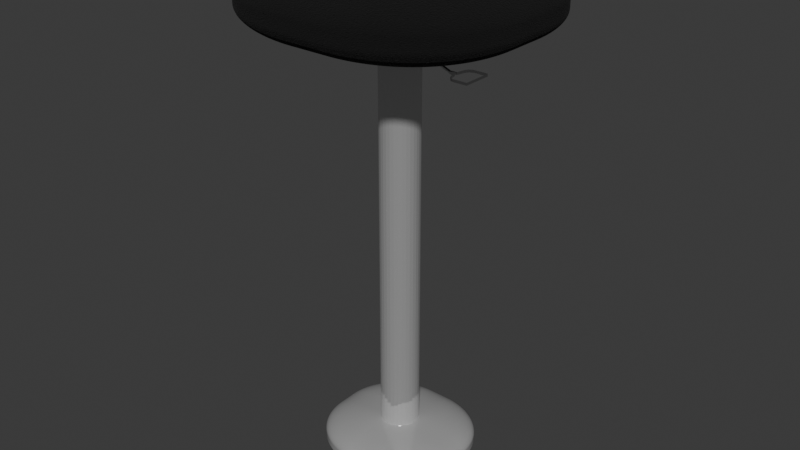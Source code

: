 # Source: Bar.Chair.blend  (saved by Blender 5.2.45; exported with 4.5.12 LTS)
import bpy
from mathutils import Matrix  # noqa: F401  (used for matrix-valued properties, if any)

bpy.ops.wm.read_factory_settings(use_empty=True)
scene = bpy.context.scene
scene.name = 'Scene'

# ---- collections
col_collection = bpy.data.collections.new('Collection'); scene.collection.children.link(col_collection)

# ---- materials (node trees are filled in below, after node groups)
mat_material_002 = bpy.data.materials.new('Material.002')
mat_material_004 = bpy.data.materials.new('Material.004')
mat_material_003 = bpy.data.materials.new('Material.003')
mat_material_005 = bpy.data.materials.new('Material.005')
mat_material_006 = bpy.data.materials.new('Material.006')

# ---- material node trees
mat_material_002.use_nodes = True; mat_material_002.node_tree.nodes.clear()
_N = mat_material_002.node_tree.nodes; _L = mat_material_002.node_tree.links
n0 = _N.new('ShaderNodeBsdfPrincipled'); n0.name = 'Principled BSDF'; n0.location = (-200, 100)
n0.inputs[0].default_value = (0.578, 0.578, 0.578, 1.0)
n0.inputs[2].default_value = 0.0
n0.inputs[3].default_value = 6.7
n0.inputs[10].default_value = 0.005
n1 = _N.new('ShaderNodeOutputMaterial'); n1.name = 'Material Output'; n1.location = (200, 100)
_L.new(n0.outputs[0], n1.inputs[0])
n1.is_active_output = True
mat_material_004.use_nodes = True; mat_material_004.node_tree.nodes.clear()
_N = mat_material_004.node_tree.nodes; _L = mat_material_004.node_tree.links
n0 = _N.new('ShaderNodeBsdfPrincipled'); n0.name = 'Principled BSDF'; n0.location = (-200, 100)
n0.inputs[0].default_value = (0.0, 0.0, 0.0, 1.0)
n0.inputs[2].default_value = 1.0
n0.inputs[10].default_value = 0.005
n1 = _N.new('ShaderNodeOutputMaterial'); n1.name = 'Material Output'; n1.location = (200, 100)
n2 = _N.new('ShaderNodeTexNoise'); n2.name = 'Noise Texture'; n2.location = (-463, 96)
n2.width = 160
n2.inputs[2].default_value = 160.8
n2.inputs[3].default_value = 15.0
n2.inputs[4].default_value = 0.0
n3 = _N.new('ShaderNodeBump'); n3.name = 'Bump'; n3.location = (-641, 106)
n3.inputs[1].default_value = 60.5
_L.new(n0.outputs[0], n1.inputs[0])
_L.new(n2.outputs[0], n3.inputs[3])
_L.new(n3.outputs[0], n0.inputs[5])
n1.is_active_output = True
mat_material_003.use_nodes = True; mat_material_003.node_tree.nodes.clear()
_N = mat_material_003.node_tree.nodes; _L = mat_material_003.node_tree.links
n0 = _N.new('ShaderNodeBsdfPrincipled'); n0.name = 'Principled BSDF'; n0.location = (-357, 49)
n0.inputs[0].default_value = (0.3828, 0.3828, 0.3828, 1.0)
n0.inputs[2].default_value = 0.0
n0.inputs[3].default_value = 2.4
n0.inputs[10].default_value = 0.005
n1 = _N.new('ShaderNodeOutputMaterial'); n1.name = 'Material Output'; n1.location = (43, 49)
_L.new(n0.outputs[0], n1.inputs[0])
n1.is_active_output = True
mat_material_005.use_nodes = True; mat_material_005.node_tree.nodes.clear()
_N = mat_material_005.node_tree.nodes; _L = mat_material_005.node_tree.links
n0 = _N.new('ShaderNodeBsdfPrincipled'); n0.name = 'Principled BSDF'; n0.location = (-384, 224)
n0.inputs[0].default_value = (0.3828, 0.3828, 0.3828, 1.0)
n0.inputs[1].default_value = 0.08
n0.inputs[2].default_value = 0.0
n0.inputs[3].default_value = 5.1
n0.inputs[10].default_value = 0.005
n1 = _N.new('ShaderNodeOutputMaterial'); n1.name = 'Material Output'; n1.location = (16, 224)
_L.new(n0.outputs[0], n1.inputs[0])
n1.is_active_output = True
mat_material_006.use_nodes = True; mat_material_006.node_tree.nodes.clear()
_N = mat_material_006.node_tree.nodes; _L = mat_material_006.node_tree.links
n0 = _N.new('ShaderNodeBsdfPrincipled'); n0.name = 'Principled BSDF'; n0.location = (-527, 32)
n0.inputs[0].default_value = (0.3828, 0.3828, 0.3828, 1.0)
n0.inputs[1].default_value = 0.08
n0.inputs[2].default_value = 0.0
n0.inputs[3].default_value = 5.1
n0.inputs[10].default_value = 0.005
n1 = _N.new('ShaderNodeOutputMaterial'); n1.name = 'Material Output'; n1.location = (-127, 32)
_L.new(n0.outputs[0], n1.inputs[0])
n1.is_active_output = True

# ---- world
world_world = bpy.data.worlds.new('World'); scene.world = world_world
world_world.use_nodes = True; world_world.node_tree.nodes.clear()
_N = world_world.node_tree.nodes; _L = world_world.node_tree.links
n0 = _N.new('ShaderNodeOutputWorld'); n0.name = 'World Output'; n0.location = (200, 100)
n1 = _N.new('ShaderNodeBackground'); n1.name = 'Background'; n1.location = (-200, 100)
n1.inputs[0].default_value = (0.05088, 0.05088, 0.05088, 1.0)
_L.new(n1.outputs[0], n0.inputs[0])
n0.is_active_output = True
world_world.color = (0.05088, 0.05088, 0.05088)
world_world.sun_shadow_jitter_overblur = 0.0

# ---- meshes
me_cylinder = bpy.data.meshes.new('Cylinder')
me_cylinder.from_pydata([(0.0, 1.0, -1.0), (0.0, 1.0, 1.0), (0.1951, 0.9808, -1.0), (0.1951, 0.9808, 1.0), (0.3827, 0.9239, -1.0), (0.3827, 0.9239, 1.0), (0.5556, 0.8315, -1.0), (0.5556, 0.8315, 1.0), (0.7071, 0.7071, -1.0), (0.7071, 0.7071, 1.0), (0.8315, 0.5556, -1.0), (0.8315, 0.5556, 1.0), (0.9239, 0.3827, -1.0), (0.9239, 0.3827, 1.0), (0.9808, 0.1951, -1.0), (0.9808, 0.1951, 1.0), (1.0, 0.0, -1.0), (1.0, 0.0, 1.0), (0.9808, -0.1951, -1.0), (0.9808, -0.1951, 1.0), (0.9239, -0.3827, -1.0), (0.9239, -0.3827, 1.0), (0.8315, -0.5556, -1.0), (0.8315, -0.5556, 1.0), (0.7071, -0.7071, -1.0), (0.7071, -0.7071, 1.0), (0.5556, -0.8315, -1.0), (0.5556, -0.8315, 1.0), (0.3827, -0.9239, -1.0), (0.3827, -0.9239, 1.0), (0.1951, -0.9808, -1.0), (0.1951, -0.9808, 1.0), (0.0, -1.0, -1.0), (0.0, -1.0, 1.0), (-0.1951, -0.9808, -1.0), (-0.1951, -0.9808, 1.0), (-0.3827, -0.9239, -1.0), (-0.3827, -0.9239, 1.0), (-0.5556, -0.8315, -1.0), (-0.5556, -0.8315, 1.0), (-0.7071, -0.7071, -1.0), (-0.7071, -0.7071, 1.0), (-0.8315, -0.5556, -1.0), (-0.8315, -0.5556, 1.0), (-0.9239, -0.3827, -1.0), (-0.9239, -0.3827, 1.0), (-0.9808, -0.1951, -1.0), (-0.9808, -0.1951, 1.0), (-1.0, 0.0, -1.0), (-1.0, 0.0, 1.0), (-0.9808, 0.1951, -1.0), (-0.9808, 0.1951, 1.0), (-0.9239, 0.3827, -1.0), (-0.9239, 0.3827, 1.0), (-0.8315, 0.5556, -1.0), (-0.8315, 0.5556, 1.0), (-0.7071, 0.7071, -1.0), (-0.7071, 0.7071, 1.0), (-0.5556, 0.8315, -1.0), (-0.5556, 0.8315, 1.0), (-0.3827, 0.9239, -1.0), (-0.3827, 0.9239, 1.0), (-0.1951, 0.9808, -1.0), (-0.1951, 0.9808, 1.0)], [], [(0, 1, 3, 2), (2, 3, 5, 4), (4, 5, 7, 6), (6, 7, 9, 8), (8, 9, 11, 10), (10, 11, 13, 12), (12, 13, 15, 14), (14, 15, 17, 16), (16, 17, 19, 18), (18, 19, 21, 20), (20, 21, 23, 22), (22, 23, 25, 24), (24, 25, 27, 26), (26, 27, 29, 28), (28, 29, 31, 30), (30, 31, 33, 32), (32, 33, 35, 34), (34, 35, 37, 36), (36, 37, 39, 38), (38, 39, 41, 40), (40, 41, 43, 42), (42, 43, 45, 44), (44, 45, 47, 46), (46, 47, 49, 48), (48, 49, 51, 50), (50, 51, 53, 52), (52, 53, 55, 54), (54, 55, 57, 56), (56, 57, 59, 58), (58, 59, 61, 60), (3, 1, 63, 61, 59, 57, 55, 53, 51, 49, 47, 45, 43, 41, 39, 37, 35, 33, 31, 29, 27, 25, 23, 21, 19, 17, 15, 13, 11, 9, 7, 5), (60, 61, 63, 62), (62, 63, 1, 0), (0, 2, 4, 6, 8, 10, 12, 14, 16, 18, 20, 22, 24, 26, 28, 30, 32, 34, 36, 38, 40, 42, 44, 46, 48, 50, 52, 54, 56, 58, 60, 62)])
_uv = me_cylinder.uv_layers.new(name='UVMap')
_uv.uv.foreach_set('vector', [1.0, 0.5, 1.0, 1.0, 0.9688, 1.0, 0.9688, 0.5, 0.9688, 0.5, 0.9688, 1.0, 0.9375, 1.0, 0.9375, 0.5, 0.9375, 0.5, 0.9375, 1.0, 0.9062, 1.0, 0.9062, 0.5, 0.9062, 0.5, 0.9062, 1.0, 0.875, 1.0, 0.875, 0.5, 0.875, 0.5, 0.875, 1.0, 0.8438, 1.0, 0.8438, 0.5, 0.8438, 0.5, 0.8438, 1.0, 0.8125, 1.0, 0.8125, 0.5, 0.8125, 0.5, 0.8125, 1.0, 0.7812, 1.0, 0.7812, 0.5, 0.7812, 0.5, 0.7812, 1.0, 0.75, 1.0, 0.75, 0.5, 0.75, 0.5, 0.75, 1.0, 0.7188, 1.0, 0.7188, 0.5, 0.7188, 0.5, 0.7188, 1.0, 0.6875, 1.0, 0.6875, 0.5, 0.6875, 0.5, 0.6875, 1.0, 0.6562, 1.0, 0.6562, 0.5, 0.6562, 0.5, 0.6562, 1.0, 0.625, 1.0, 0.625, 0.5, 0.625, 0.5, 0.625, 1.0, 0.5938, 1.0, 0.5938, 0.5, 0.5938, 0.5, 0.5938, 1.0, 0.5625, 1.0, 0.5625, 0.5, 0.5625, 0.5, 0.5625, 1.0, 0.5312, 1.0, 0.5312, 0.5, 0.5312, 0.5, 0.5312, 1.0, 0.5, 1.0, 0.5, 0.5, 0.5, 0.5, 0.5, 1.0, 0.4688, 1.0, 0.4688, 0.5, 0.4688, 0.5, 0.4688, 1.0, 0.4375, 1.0, 0.4375, 0.5, 0.4375, 0.5, 0.4375, 1.0, 0.4062, 1.0, 0.4062, 0.5, 0.4062, 0.5, 0.4062, 1.0, 0.375, 1.0, 0.375, 0.5, 0.375, 0.5, 0.375, 1.0, 0.3438, 1.0, 0.3438, 0.5, 0.3438, 0.5, 0.3438, 1.0, 0.3125, 1.0, 0.3125, 0.5, 0.3125, 0.5, 0.3125, 1.0, 0.2812, 1.0, 0.2812, 0.5, 0.2812, 0.5, 0.2812, 1.0, 0.25, 1.0, 0.25, 0.5, 0.25, 0.5, 0.25, 1.0, 0.2188, 1.0, 0.2188, 0.5, 0.2188, 0.5, 0.2188, 1.0, 0.1875, 1.0, 0.1875, 0.5, 0.1875, 0.5, 0.1875, 1.0, 0.1562, 1.0, 0.1562, 0.5, 0.1562, 0.5, 0.1562, 1.0, 0.125, 1.0, 0.125, 0.5, 0.125, 0.5, 0.125, 1.0, 0.09375, 1.0, 0.09375, 0.5, 0.09375, 0.5, 0.09375, 1.0, 0.0625, 1.0, 0.0625, 0.5, 0.2968, 0.4854, 0.25, 0.49, 0.2032, 0.4854, 0.1582, 0.4717, 0.1167, 0.4496, 0.08029, 0.4197, 0.05045, 0.3833, 0.02827, 0.3418, 0.01461, 0.2968, 0.01, 0.25, 0.01461, 0.2032, 0.02827, 0.1582, 0.05045, 0.1167, 0.08029, 0.08029, 0.1167, 0.05045, 0.1582, 0.02827, 0.2032, 0.01461, 0.25, 0.01, 0.2968, 0.01461, 0.3418, 0.02827, 0.3833, 0.05045, 0.4197, 0.08029, 0.4496, 0.1167, 0.4717, 0.1582, 0.4854, 0.2032, 0.49, 0.25, 0.4854, 0.2968, 0.4717, 0.3418, 0.4496, 0.3833, 0.4197, 0.4197, 0.3833, 0.4496, 0.3418, 0.4717, 0.0625, 0.5, 0.0625, 1.0, 0.03125, 1.0, 0.03125, 0.5, 0.03125, 0.5, 0.03125, 1.0, 0.0, 1.0, 0.0, 0.5, 0.75, 0.49, 0.7968, 0.4854, 0.8418, 0.4717, 0.8833, 0.4496, 0.9197, 0.4197, 0.9496, 0.3833, 0.9717, 0.3418, 0.9854, 0.2968, 0.99, 0.25, 0.9854, 0.2032, 0.9717, 0.1582, 0.9496, 0.1167, 0.9197, 0.08029, 0.8833, 0.05045, 0.8418, 0.02827, 0.7968, 0.01461, 0.75, 0.01, 0.7032, 0.01461, 0.6582, 0.02827, 0.6167, 0.05045, 0.5803, 0.08029, 0.5504, 0.1167, 0.5283, 0.1582, 0.5146, 0.2032, 0.51, 0.25, 0.5146, 0.2968, 0.5283, 0.3418, 0.5504, 0.3833, 0.5803, 0.4197, 0.6167, 0.4496, 0.6582, 0.4717, 0.7032, 0.4854])
me_cylinder.materials.append(mat_material_002)
me_cylinder.update()
me_cube_005 = bpy.data.meshes.new('Cube.005')
me_cube_005.from_pydata([(-1.0, -1.0, -1.0), (-1.0, -1.0, 1.0), (-1.0, 1.0, -1.0), (-1.0, 1.0, 1.0), (1.0, -1.0, -1.0), (1.0, -1.0, 1.0), (1.0, 1.0, -1.0), (1.0, 1.0, 1.0)], [], [(0, 1, 3, 2), (2, 3, 7, 6), (6, 7, 5, 4), (4, 5, 1, 0), (2, 6, 4, 0), (7, 3, 1, 5)])
_uv = me_cube_005.uv_layers.new(name='UVMap')
_uv.uv.foreach_set('vector', [0.375, 0.0, 0.625, 0.0, 0.625, 0.25, 0.375, 0.25, 0.375, 0.25, 0.625, 0.25, 0.625, 0.5, 0.375, 0.5, 0.375, 0.5, 0.625, 0.5, 0.625, 0.75, 0.375, 0.75, 0.375, 0.75, 0.625, 0.75, 0.625, 1.0, 0.375, 1.0, 0.125, 0.5, 0.375, 0.5, 0.375, 0.75, 0.125, 0.75, 0.625, 0.5, 0.875, 0.5, 0.875, 0.75, 0.625, 0.75])
me_cube_005.materials.append(mat_material_004)
me_cube_005.update()
me_cube_007 = bpy.data.meshes.new('Cube.007')
me_cube_007.from_pydata([(-1.0, -1.0, -1.0), (-1.0, -1.0, 1.0), (-1.0, 1.0, -1.0), (-1.0, 1.0, 1.0), (1.0, -1.0, -1.0), (1.0, -1.0, 1.0), (1.0, 1.0, -1.0), (1.0, 1.0, 1.0)], [], [(0, 1, 3, 2), (2, 3, 7, 6), (6, 7, 5, 4), (4, 5, 1, 0), (2, 6, 4, 0), (7, 3, 1, 5)])
_uv = me_cube_007.uv_layers.new(name='UVMap')
_uv.uv.foreach_set('vector', [0.375, 0.0, 0.625, 0.0, 0.625, 0.25, 0.375, 0.25, 0.375, 0.25, 0.625, 0.25, 0.625, 0.5, 0.375, 0.5, 0.375, 0.5, 0.625, 0.5, 0.625, 0.75, 0.375, 0.75, 0.375, 0.75, 0.625, 0.75, 0.625, 1.0, 0.375, 1.0, 0.125, 0.5, 0.375, 0.5, 0.375, 0.75, 0.125, 0.75, 0.625, 0.5, 0.875, 0.5, 0.875, 0.75, 0.625, 0.75])
me_cube_007.materials.append(mat_material_003)
me_cube_007.update()
me_cylinder_001 = bpy.data.meshes.new('Cylinder.001')
me_cylinder_001.from_pydata([(-0.01118, 0.9989, -1.0), (0.0, 1.0, 1.0), (0.1727, 0.8683, -1.0), (0.1951, 0.9808, 1.0), (0.3388, 0.818, -1.0), (0.3827, 0.9239, 1.0), (0.4919, 0.7361, -1.0), (0.5556, 0.8315, 1.0), (0.626, 0.626, -1.0), (0.7071, 0.7071, 1.0), (0.7361, 0.4919, -1.0), (0.8315, 0.5556, 1.0), (0.818, 0.3388, -1.0), (0.9239, 0.3827, 1.0), (0.8683, 0.1727, -1.0), (0.9808, 0.1951, 1.0), (0.8854, 0.0, -1.0), (1.0, 0.0, 1.0), (0.8683, -0.1727, -1.0), (0.9808, -0.1951, 1.0), (0.818, -0.3388, -1.0), (0.9239, -0.3827, 1.0), (0.7361, -0.4919, -1.0), (0.8315, -0.5556, 1.0), (0.626, -0.626, -1.0), (0.7071, -0.7071, 1.0), (0.4919, -0.7361, -1.0), (0.5556, -0.8315, 1.0), (0.3388, -0.818, -1.0), (0.3827, -0.9239, 1.0), (0.1727, -0.8683, -1.0), (0.1951, -0.9808, 1.0), (0.0, -0.8854, -1.0), (0.0, -1.0, 1.0), (-0.1727, -0.8683, -1.0), (-0.1951, -0.9808, 1.0), (-0.3388, -0.818, -1.0), (-0.3827, -0.9239, 1.0), (-0.4919, -0.7361, -1.0), (-0.5556, -0.8315, 1.0), (-0.626, -0.626, -1.0), (-0.7071, -0.7071, 1.0), (-0.7361, -0.4919, -1.0), (-0.8315, -0.5556, 1.0), (-0.818, -0.3388, -1.0), (-0.9239, -0.3827, 1.0), (-0.8683, -0.1727, -1.0), (-0.9808, -0.1951, 1.0), (-0.8854, 0.0, -1.0), (-1.0, 0.0, 1.0), (-0.9775, 0.2058, -1.0), (-0.9808, 0.1951, 1.0), (-0.9239, 0.3827, -1.0), (-0.9239, 0.3827, 1.0), (-0.8368, 0.5457, -1.0), (-0.8315, 0.5556, 1.0), (-0.6984, 0.7142, -1.0), (-0.7071, 0.7071, 1.0), (-0.5556, 0.8315, -1.0), (-0.5556, 0.8315, 1.0), (-0.3827, 0.9239, -1.0), (-0.3827, 0.9239, 1.0), (-0.1951, 0.9808, -1.0), (-0.1951, 0.9808, 1.0), (0.0, 1.0, -0.9342), (0.1951, 0.9808, -0.9342), (0.3827, 0.9239, -0.9342), (0.5556, 0.8315, -0.9342), (0.7071, 0.7071, -0.9342), (0.8315, 0.5556, -0.9342), (0.9239, 0.3827, -0.9342), (0.9808, 0.1951, -0.9342), (1.0, 0.0, -0.9342), (0.9808, -0.1951, -0.9342), (0.9239, -0.3827, -0.9342), (0.8315, -0.5556, -0.9342), (0.7071, -0.7071, -0.9342), (0.5556, -0.8315, -0.9342), (0.3827, -0.9239, -0.9342), (0.1951, -0.9808, -0.9342), (0.0, -1.0, -0.9342), (-0.1951, -0.9808, -0.9342), (-0.3827, -0.9239, -0.9342), (-0.5556, -0.8315, -0.9342), (-0.7071, -0.7071, -0.9342), (-0.8315, -0.5556, -0.9342), (-0.9239, -0.3827, -0.9342), (-0.9808, -0.1951, -0.9342), (-1.0, 0.0, -0.9342), (-0.9808, 0.1951, -0.9342), (-0.9239, 0.3827, -0.9342), (-0.8315, 0.5556, -0.9342), (-0.7071, 0.7071, -0.9342), (-0.5556, 0.8315, -0.9342), (-0.3827, 0.9239, -0.9342), (-0.1951, 0.9808, -0.9342)], [], [(64, 1, 3, 65), (65, 3, 5, 66), (66, 5, 7, 67), (67, 7, 9, 68), (68, 9, 11, 69), (69, 11, 13, 70), (70, 13, 15, 71), (71, 15, 17, 72), (72, 17, 19, 73), (73, 19, 21, 74), (74, 21, 23, 75), (75, 23, 25, 76), (76, 25, 27, 77), (77, 27, 29, 78), (78, 29, 31, 79), (79, 31, 33, 80), (80, 33, 35, 81), (81, 35, 37, 82), (82, 37, 39, 83), (83, 39, 41, 84), (84, 41, 43, 85), (85, 43, 45, 86), (86, 45, 47, 87), (87, 47, 49, 88), (88, 49, 51, 89), (89, 51, 53, 90), (90, 53, 55, 91), (91, 55, 57, 92), (92, 57, 59, 93), (93, 59, 61, 94), (3, 1, 63, 61, 59, 57, 55, 53, 51, 49, 47, 45, 43, 41, 39, 37, 35, 33, 31, 29, 27, 25, 23, 21, 19, 17, 15, 13, 11, 9, 7, 5), (94, 61, 63, 95), (95, 63, 1, 64), (0, 2, 4, 6, 8, 10, 12, 14, 16, 18, 20, 22, 24, 26, 28, 30, 32, 34, 36, 38, 40, 42, 44, 46, 48, 50, 52, 54, 56, 58, 60, 62), (62, 95, 64, 0), (60, 94, 95, 62), (58, 93, 94, 60), (56, 92, 93, 58), (54, 91, 92, 56), (52, 90, 91, 54), (50, 89, 90, 52), (48, 88, 89, 50), (46, 87, 88, 48), (44, 86, 87, 46), (42, 85, 86, 44), (40, 84, 85, 42), (38, 83, 84, 40), (36, 82, 83, 38), (34, 81, 82, 36), (32, 80, 81, 34), (30, 79, 80, 32), (28, 78, 79, 30), (26, 77, 78, 28), (24, 76, 77, 26), (22, 75, 76, 24), (20, 74, 75, 22), (18, 73, 74, 20), (16, 72, 73, 18), (14, 71, 72, 16), (12, 70, 71, 14), (10, 69, 70, 12), (8, 68, 69, 10), (6, 67, 68, 8), (4, 66, 67, 6), (2, 65, 66, 4), (0, 64, 65, 2)])
_uv = me_cylinder_001.uv_layers.new(name='UVMap')
_uv.uv.foreach_set('vector', [1.0, 0.5165, 1.0, 1.0, 0.9688, 1.0, 0.9688, 0.5165, 0.9688, 0.5165, 0.9688, 1.0, 0.9375, 1.0, 0.9375, 0.5165, 0.9375, 0.5165, 0.9375, 1.0, 0.9062, 1.0, 0.9062, 0.5165, 0.9062, 0.5165, 0.9062, 1.0, 0.875, 1.0, 0.875, 0.5165, 0.875, 0.5165, 0.875, 1.0, 0.8438, 1.0, 0.8438, 0.5165, 0.8438, 0.5165, 0.8438, 1.0, 0.8125, 1.0, 0.8125, 0.5165, 0.8125, 0.5165, 0.8125, 1.0, 0.7812, 1.0, 0.7812, 0.5165, 0.7812, 0.5165, 0.7812, 1.0, 0.75, 1.0, 0.75, 0.5165, 0.75, 0.5165, 0.75, 1.0, 0.7188, 1.0, 0.7188, 0.5165, 0.7188, 0.5165, 0.7188, 1.0, 0.6875, 1.0, 0.6875, 0.5165, 0.6875, 0.5165, 0.6875, 1.0, 0.6562, 1.0, 0.6562, 0.5165, 0.6562, 0.5165, 0.6562, 1.0, 0.625, 1.0, 0.625, 0.5165, 0.625, 0.5165, 0.625, 1.0, 0.5938, 1.0, 0.5938, 0.5165, 0.5938, 0.5165, 0.5938, 1.0, 0.5625, 1.0, 0.5625, 0.5165, 0.5625, 0.5165, 0.5625, 1.0, 0.5312, 1.0, 0.5312, 0.5165, 0.5312, 0.5165, 0.5312, 1.0, 0.5, 1.0, 0.5, 0.5165, 0.5, 0.5165, 0.5, 1.0, 0.4688, 1.0, 0.4688, 0.5165, 0.4688, 0.5165, 0.4688, 1.0, 0.4375, 1.0, 0.4375, 0.5165, 0.4375, 0.5165, 0.4375, 1.0, 0.4062, 1.0, 0.4062, 0.5165, 0.4062, 0.5165, 0.4062, 1.0, 0.375, 1.0, 0.375, 0.5165, 0.375, 0.5165, 0.375, 1.0, 0.3438, 1.0, 0.3438, 0.5165, 0.3438, 0.5165, 0.3438, 1.0, 0.3125, 1.0, 0.3125, 0.5165, 0.3125, 0.5165, 0.3125, 1.0, 0.2812, 1.0, 0.2812, 0.5165, 0.2812, 0.5165, 0.2812, 1.0, 0.25, 1.0, 0.25, 0.5165, 0.25, 0.5165, 0.25, 1.0, 0.2188, 1.0, 0.2188, 0.5165, 0.2188, 0.5165, 0.2188, 1.0, 0.1875, 1.0, 0.1875, 0.5165, 0.1875, 0.5165, 0.1875, 1.0, 0.1562, 1.0, 0.1562, 0.5165, 0.1562, 0.5165, 0.1562, 1.0, 0.125, 1.0, 0.125, 0.5165, 0.125, 0.5165, 0.125, 1.0, 0.09375, 1.0, 0.09375, 0.5165, 0.09375, 0.5165, 0.09375, 1.0, 0.0625, 1.0, 0.0625, 0.5165, 0.2968, 0.4854, 0.25, 0.49, 0.2032, 0.4854, 0.1582, 0.4717, 0.1167, 0.4496, 0.08029, 0.4197, 0.05045, 0.3833, 0.02827, 0.3418, 0.01461, 0.2968, 0.01, 0.25, 0.01461, 0.2032, 0.02827, 0.1582, 0.05045, 0.1167, 0.08029, 0.08029, 0.1167, 0.05045, 0.1582, 0.02827, 0.2032, 0.01461, 0.25, 0.01, 0.2968, 0.01461, 0.3418, 0.02827, 0.3833, 0.05045, 0.4197, 0.08029, 0.4496, 0.1167, 0.4717, 0.1582, 0.4854, 0.2032, 0.49, 0.25, 0.4854, 0.2968, 0.4717, 0.3418, 0.4496, 0.3833, 0.4197, 0.4197, 0.3833, 0.4496, 0.3418, 0.4717, 0.0625, 0.5165, 0.0625, 1.0, 0.03125, 1.0, 0.03125, 0.5165, 0.03125, 0.5165, 0.03125, 1.0, 0.0, 1.0, 0.0, 0.5165, 0.7473, 0.4897, 0.7915, 0.4584, 0.8313, 0.4463, 0.868, 0.4267, 0.9002, 0.4002, 0.9267, 0.368, 0.9463, 0.3313, 0.9584, 0.2915, 0.9625, 0.25, 0.9584, 0.2085, 0.9463, 0.1687, 0.9267, 0.132, 0.9002, 0.09975, 0.868, 0.07333, 0.8313, 0.05369, 0.7915, 0.0416, 0.75, 0.03752, 0.7085, 0.0416, 0.6687, 0.05369, 0.632, 0.07333, 0.5998, 0.09975, 0.5733, 0.132, 0.5537, 0.1687, 0.5416, 0.2085, 0.5375, 0.25, 0.5154, 0.2994, 0.5283, 0.3418, 0.5492, 0.381, 0.5824, 0.4214, 0.6167, 0.4496, 0.6582, 0.4717, 0.7032, 0.4854, 0.03125, 0.5, 0.03125, 0.5165, 0.0, 0.5165, 0.001791, 0.5, 0.0625, 0.5, 0.0625, 0.5165, 0.03125, 0.5165, 0.03125, 0.5, 0.09375, 0.5, 0.09375, 0.5165, 0.0625, 0.5165, 0.0625, 0.5, 0.1232, 0.5, 0.125, 0.5165, 0.09375, 0.5165, 0.09375, 0.5, 0.158, 0.5, 0.1562, 0.5165, 0.125, 0.5165, 0.1232, 0.5, 0.1875, 0.5, 0.1875, 0.5165, 0.1562, 0.5165, 0.158, 0.5, 0.217, 0.5, 0.2188, 0.5165, 0.1875, 0.5165, 0.1875, 0.5, 0.25, 0.5, 0.25, 0.5165, 0.2188, 0.5165, 0.217, 0.5, 0.2812, 0.5, 0.2812, 0.5165, 0.25, 0.5165, 0.25, 0.5, 0.3125, 0.5, 0.3125, 0.5165, 0.2812, 0.5165, 0.2812, 0.5, 0.3438, 0.5, 0.3438, 0.5165, 0.3125, 0.5165, 0.3125, 0.5, 0.375, 0.5, 0.375, 0.5165, 0.3438, 0.5165, 0.3438, 0.5, 0.4062, 0.5, 0.4062, 0.5165, 0.375, 0.5165, 0.375, 0.5, 0.4375, 0.5, 0.4375, 0.5165, 0.4062, 0.5165, 0.4062, 0.5, 0.4688, 0.5, 0.4688, 0.5165, 0.4375, 0.5165, 0.4375, 0.5, 0.5, 0.5, 0.5, 0.5165, 0.4688, 0.5165, 0.4688, 0.5, 0.5312, 0.5, 0.5312, 0.5165, 0.5, 0.5165, 0.5, 0.5, 0.5625, 0.5, 0.5625, 0.5165, 0.5312, 0.5165, 0.5312, 0.5, 0.5938, 0.5, 0.5938, 0.5165, 0.5625, 0.5165, 0.5625, 0.5, 0.625, 0.5, 0.625, 0.5165, 0.5938, 0.5165, 0.5938, 0.5, 0.6562, 0.5, 0.6562, 0.5165, 0.625, 0.5165, 0.625, 0.5, 0.6875, 0.5, 0.6875, 0.5165, 0.6562, 0.5165, 0.6562, 0.5, 0.7188, 0.5, 0.7188, 0.5165, 0.6875, 0.5165, 0.6875, 0.5, 0.75, 0.5, 0.75, 0.5165, 0.7188, 0.5165, 0.7188, 0.5, 0.7812, 0.5, 0.7812, 0.5165, 0.75, 0.5165, 0.75, 0.5, 0.8125, 0.5, 0.8125, 0.5165, 0.7812, 0.5165, 0.7812, 0.5, 0.8438, 0.5, 0.8438, 0.5165, 0.8125, 0.5165, 0.8125, 0.5, 0.875, 0.5, 0.875, 0.5165, 0.8438, 0.5165, 0.8438, 0.5, 0.9062, 0.5, 0.9062, 0.5165, 0.875, 0.5165, 0.875, 0.5, 0.9375, 0.5, 0.9375, 0.5165, 0.9062, 0.5165, 0.9062, 0.5, 0.9688, 0.5, 0.9688, 0.5165, 0.9375, 0.5165, 0.9375, 0.5, 1.002, 0.5, 1.0, 0.5165, 0.9688, 0.5165, 0.9688, 0.5])
me_cylinder_001.materials.append(mat_material_005)
me_cylinder_001.update()
me_cube_008 = bpy.data.meshes.new('Cube.008')
me_cube_008.from_pydata([(-0.9172, -0.09934, -0.5222), (-0.9172, -0.09934, 0.9066), (-0.9172, 0.09934, -0.5222), (-0.9172, 0.09934, 0.9066), (1.0, -1.0, -1.0), (1.0, -1.0, 1.0), (1.0, 1.0, -1.0), (1.0, 1.0, 1.0), (0.0, 1.0, -1.0), (0.0, 1.0, 1.0), (0.0, -1.0, -1.0), (0.0, -1.0, 1.0), (-0.5, 0.06967, -1.0), (-0.5, -0.05978, 1.0), (-0.5, 0.06967, 1.0), (-0.5, -0.09934, -1.0), (0.5, 1.0, 1.0), (0.5, -1.0, -1.0), (0.5, 1.0, -1.0), (0.5, -1.0, 1.0), (-0.25, 0.8777, 1.0), (-0.25, -0.8777, -1.0), (-0.25, 0.8777, -1.0), (-0.25, -0.8777, 1.0), (-0.375, 0.6566, -1.0), (-0.375, -0.6467, 1.0), (-0.375, 0.6566, 1.0), (-0.375, -0.6467, -1.0), (-0.75, 0.09934, -1.0), (-0.75, -0.09934, 1.0), (-0.75, 0.09934, 1.0), (-0.75, -0.09934, -1.0)], [], [(0, 1, 3, 2), (18, 16, 7, 6), (6, 7, 5, 4), (31, 29, 1, 0), (17, 19, 11, 10), (22, 20, 9, 8), (28, 30, 14, 12), (27, 25, 13, 15), (4, 5, 19, 17), (8, 9, 16, 18), (10, 11, 23, 21), (24, 26, 20, 22), (12, 14, 26, 24), (21, 23, 25, 27), (2, 3, 30, 28), (15, 13, 29, 31)])
_uv = me_cube_008.uv_layers.new(name='UVMap')
_uv.uv.foreach_set('vector', [0.375, 0.0, 0.625, 0.0, 0.625, 0.25, 0.375, 0.25, 0.375, 0.4375, 0.625, 0.4375, 0.625, 0.5, 0.375, 0.5, 0.375, 0.5, 0.625, 0.5, 0.625, 0.75, 0.375, 0.75, 0.375, 0.9688, 0.625, 0.9688, 0.625, 1.0, 0.375, 1.0, 0.375, 0.8125, 0.625, 0.8125, 0.625, 0.875, 0.375, 0.875, 0.375, 0.3438, 0.625, 0.3438, 0.625, 0.375, 0.375, 0.375, 0.375, 0.2812, 0.625, 0.2812, 0.625, 0.3125, 0.375, 0.3125, 0.375, 0.9219, 0.625, 0.9219, 0.625, 0.9375, 0.375, 0.9375, 0.375, 0.75, 0.625, 0.75, 0.625, 0.8125, 0.375, 0.8125, 0.375, 0.375, 0.625, 0.375, 0.625, 0.4375, 0.375, 0.4375, 0.375, 0.875, 0.625, 0.875, 0.625, 0.9062, 0.375, 0.9062, 0.375, 0.3281, 0.625, 0.3281, 0.625, 0.3438, 0.375, 0.3438, 0.375, 0.3125, 0.625, 0.3125, 0.625, 0.3281, 0.375, 0.3281, 0.375, 0.9062, 0.625, 0.9062, 0.625, 0.9219, 0.375, 0.9219, 0.375, 0.25, 0.625, 0.25, 0.625, 0.2812, 0.375, 0.2812, 0.375, 0.9375, 0.625, 0.9375, 0.625, 0.9688, 0.375, 0.9688])
me_cube_008.materials.append(mat_material_006)
me_cube_008.update()

# ---- objects
ob_cylinder = bpy.data.objects.new('Cylinder', me_cylinder)
ob_cube = bpy.data.objects.new('Cube', me_cube_005)
ob_cube_001 = bpy.data.objects.new('Cube.001', me_cube_007)
ob_cylinder_001 = bpy.data.objects.new('Cylinder.001', me_cylinder_001)
ob_cube_002 = bpy.data.objects.new('Cube.002', me_cube_008)

# ---- transforms, parenting, visibility, modifiers, constraints
ob_cylinder.location = (0.0, 0.0, 4.123)
ob_cylinder.scale = (-0.0793, -0.0793, 0.9904)
ob_cube.location = (0.0, 0.0, 5.025)
ob_cube.scale = (0.562, 0.5205, 0.1544)
_m = ob_cube.modifiers.new('Bevel', 'BEVEL')
_m.width = 0.86
_m.width_pct = 0.86
_m.segments = 100
ob_cube_001.location = (0.0, 0.0, 3.17)
ob_cube_001.scale = (0.301, 0.2788, 0.08271)
_m = ob_cube_001.modifiers.new('Bevel', 'BEVEL')
_m.width = 0.86
_m.width_pct = 0.86
_m.segments = 100
ob_cylinder_001.location = (0.1456, 0.0, 4.822)
ob_cylinder_001.rotation_euler = (0.0, -1.193, 0.0)
ob_cylinder_001.scale = (-0.005436, -0.005151, 0.08439)
ob_cube_002.location = (0.2774, 0.0, 4.79)
ob_cube_002.scale = (0.05958, 0.05958, 0.00512)

# ---- collection membership
col_collection.objects.link(ob_cylinder)
col_collection.objects.link(ob_cube)
col_collection.objects.link(ob_cube_001)
col_collection.objects.link(ob_cylinder_001)
col_collection.objects.link(ob_cube_002)

# ---- scene / render settings (as saved in the file)
scene.frame_start = 1; scene.frame_end = 250; scene.frame_set(1)
scene.render.engine = 'BLENDER_EEVEE_NEXT'
scene.render.bake_bias = 0.0
scene.render.bake_samples = 0
scene.render.compositor_device = 'GPU'
scene.eevee.use_volume_custom_range = False
scene.eevee.fast_gi_thickness_near = 0.1
scene.eevee.fast_gi_thickness_far = 0.0
scene.eevee.ray_tracing_options.screen_trace_thickness = 0.1
bpy.context.view_layer.update()

# ---- added for rendering (the .blend has no active camera and no usable light): camera, sun
cam_auto = bpy.data.cameras.new('AutoCamera')
cam_auto.lens = 50.0
cam_auto.sensor_width = 36.0
cam_auto.clip_end = 1000.0
ob_auto_camera = bpy.data.objects.new('AutoCamera', cam_auto)
scene.collection.objects.link(ob_auto_camera)
ob_auto_camera.location = (2.3993, -2.87916, 6.05239)
ob_auto_camera.rotation_euler = (1.09748, -7.21219e-08, 0.694738)
scene.camera = ob_auto_camera
light_auto_sun = bpy.data.lights.new('AutoSun', 'SUN')
light_auto_sun.energy = 3.0
light_auto_sun.angle = 0.0523599
ob_auto_sun = bpy.data.objects.new('AutoSun', light_auto_sun)
scene.collection.objects.link(ob_auto_sun)
ob_auto_sun.rotation_euler = (0.872665, 0.174533, 0.523599)
bpy.context.view_layer.update()
